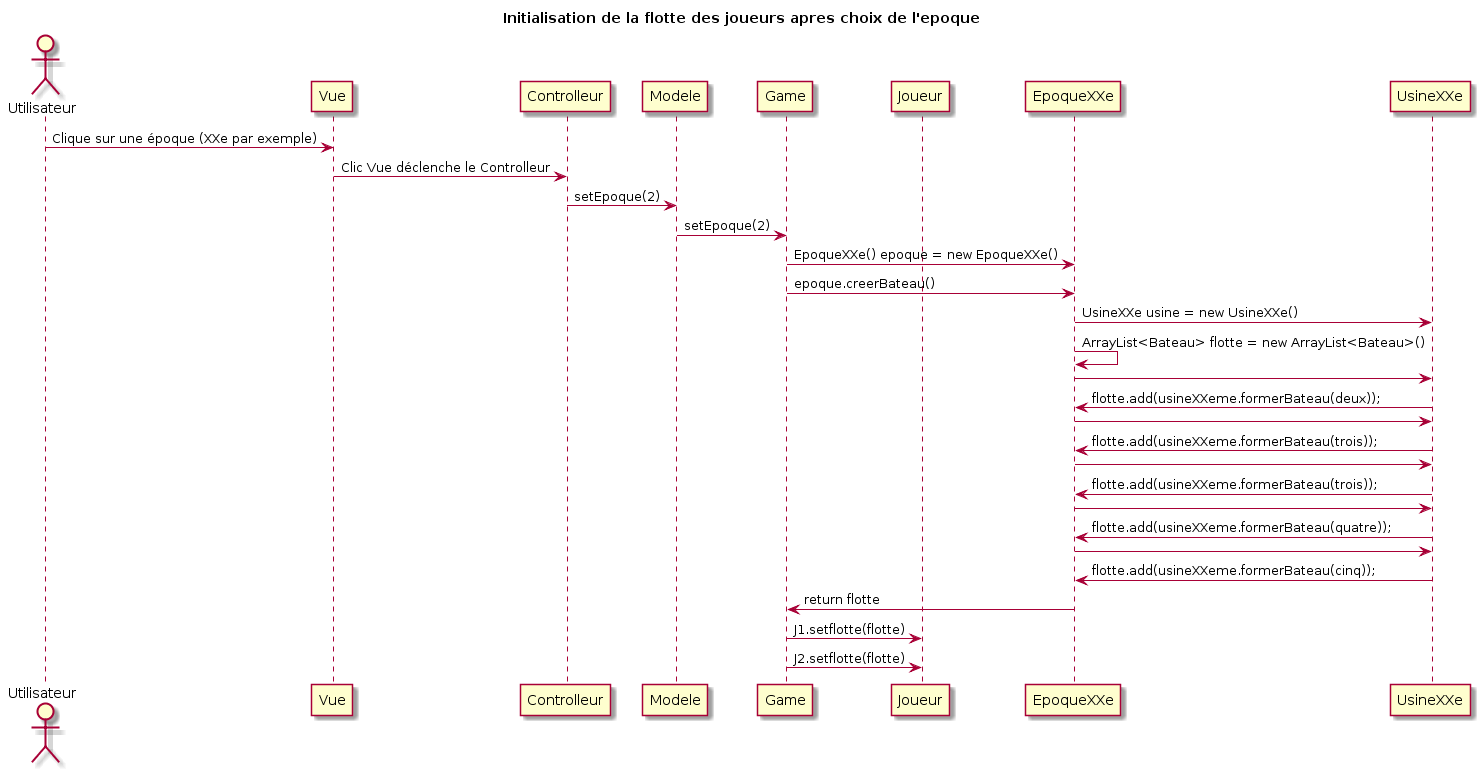

The diagram above was rendered by PlantUML. Its source (embedded in the PNG):
@startuml
title Initialisation de la flotte des joueurs apres choix de l'epoque

actor Utilisateur 
Utilisateur -> Vue : Clique sur une époque (XXe par exemple)
Vue -> Controlleur : Clic Vue déclenche le Controlleur
Controlleur -> Modele : setEpoque(2)
Modele -> Game : setEpoque(2)
participant Joueur
Game -> EpoqueXXe : EpoqueXXe() epoque = new EpoqueXXe()
Game -> EpoqueXXe : epoque.creerBateau()

EpoqueXXe -> UsineXXe : UsineXXe usine = new UsineXXe()
EpoqueXXe -> EpoqueXXe : ArrayList<Bateau> flotte = new ArrayList<Bateau>() 
EpoqueXXe -> UsineXXe
UsineXXe -> EpoqueXXe : flotte.add(usineXXeme.formerBateau(deux));
EpoqueXXe -> UsineXXe
UsineXXe -> EpoqueXXe : flotte.add(usineXXeme.formerBateau(trois));
EpoqueXXe -> UsineXXe
UsineXXe -> EpoqueXXe : flotte.add(usineXXeme.formerBateau(trois));
EpoqueXXe -> UsineXXe
UsineXXe -> EpoqueXXe : flotte.add(usineXXeme.formerBateau(quatre));
EpoqueXXe -> UsineXXe
UsineXXe -> EpoqueXXe : flotte.add(usineXXeme.formerBateau(cinq));
EpoqueXXe -> Game : return flotte
Game -> Joueur : J1.setflotte(flotte)
Game -> Joueur : J2.setflotte(flotte)
@enduml